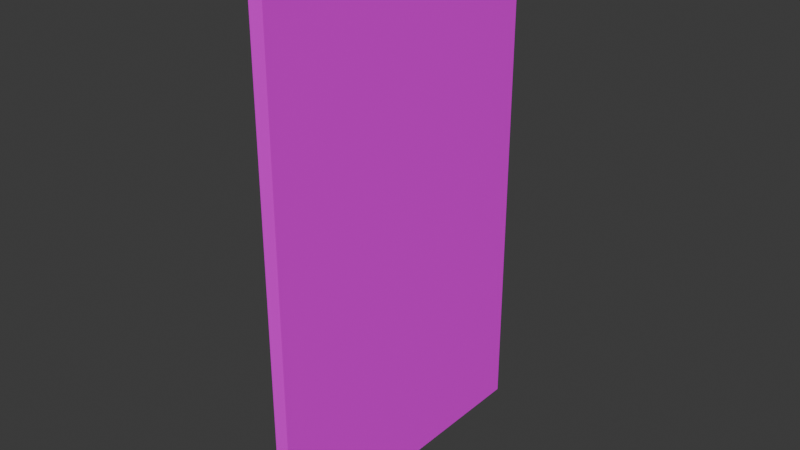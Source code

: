 # Source: light-switch.blend  (saved by Blender 4.3.34; exported with 4.5.12 LTS)
import bpy
from mathutils import Matrix  # noqa: F401  (used for matrix-valued properties, if any)

bpy.ops.wm.read_factory_settings(use_empty=True)
scene = bpy.context.scene
scene.name = 'Scene'

# ---- collections
col_collection = bpy.data.collections.new('Collection'); scene.collection.children.link(col_collection)

# ---- images (referenced by path relative to the original .blend; pixels are not part of the script)
import os
ASSET_DIR = os.environ.get("B2B_ASSET_DIR", "")  # directory of the original .blend (textures are referenced by path, not embedded)
HERE = os.path.dirname(os.path.abspath(__file__))  # packed textures are extracted next to this script under _unpacked/

def load_image(name, relpath, width, height, colorspace="sRGB"):
    """Load a texture the original file referenced (path relative to the .blend, or extracted next to this script)."""
    p = next((c for c in (os.path.join(HERE, relpath), os.path.join(ASSET_DIR, relpath)) if relpath and os.path.exists(c)), "")
    if p:
        img = bpy.data.images.load(p, check_existing=True)
        img.name = name
    else:  # same state as the original file: an image datablock whose file is absent (Cycles renders it pink)
        img = bpy.data.images.new(name, width, height)
        img.source = "FILE"
        img.filepath = "//" + (relpath or name)
    img.colorspace_settings.name = colorspace
    return img
img_light_switch_jpg = load_image('light-switch.jpg', 'light-switch.jpg', 1024, 1024, 'sRGB')

# ---- materials (node trees are filled in below, after node groups)
mat_material = bpy.data.materials.new('Material')
mat_material.alpha_threshold = 0.0
mat_material.roughness = 0.5
mat_material.line_color = (0.0, 0.0, 0.0, 1.0)

# ---- material node trees
mat_material.use_nodes = True; mat_material.node_tree.nodes.clear()
_N = mat_material.node_tree.nodes; _L = mat_material.node_tree.links
n0 = _N.new('ShaderNodeOutputMaterial'); n0.name = 'Material Output'; n0.location = (300, 300)
n1 = _N.new('ShaderNodeBsdfPrincipled'); n1.name = 'Principled BSDF'; n1.location = (10, 300)
n1.inputs[3].default_value = 1.45
n2 = _N.new('ShaderNodeTexImage'); n2.name = 'Image Texture'; n2.location = (-280, 280)
n2.image = img_light_switch_jpg
_L.new(n1.outputs[0], n0.inputs[0])
_L.new(n2.outputs[0], n1.inputs[0])
n0.is_active_output = True

# ---- world
world_world = bpy.data.worlds.new('World'); scene.world = world_world
world_world.use_nodes = True; world_world.node_tree.nodes.clear()
_N = world_world.node_tree.nodes; _L = world_world.node_tree.links
n0 = _N.new('ShaderNodeOutputWorld'); n0.name = 'World Output'; n0.location = (300, 300)
n1 = _N.new('ShaderNodeBackground'); n1.name = 'Background'; n1.location = (10, 300)
n1.inputs[0].default_value = (0.05088, 0.05088, 0.05088, 1.0)
_L.new(n1.outputs[0], n0.inputs[0])
n0.is_active_output = True
world_world.color = (0.05088, 0.05088, 0.05088)
world_world.sun_shadow_jitter_overblur = 0.0

# ---- meshes
me_cube = bpy.data.meshes.new('Cube')
me_cube.from_pydata([(1.0, 1.0, 1.0), (1.0, 1.0, -1.0), (1.0, -1.0, 1.0), (1.0, -1.0, -1.0), (-1.0, 1.0, 1.0), (-1.0, 1.0, -1.0), (-1.0, -1.0, 1.0), (-1.0, -1.0, -1.0)], [], [(0, 4, 6, 2), (3, 2, 6, 7), (7, 6, 4, 5), (5, 1, 3, 7), (1, 0, 2, 3), (5, 4, 0, 1)])
_uv = me_cube.uv_layers.new(name='UVMap')
_uv.uv.foreach_set('vector', [0.3333, 2.517e-08, 0.3333, 0.3333, 1.457e-08, 0.3333, 3.974e-08, 3e-15, 0.3333, 0.6667, 9.273e-09, 0.6667, 3.444e-08, 0.3333, 0.3333, 0.3333, 0.6795, 0.6981, 0.3461, 0.6981, 0.3461, 0.3648, 0.6795, 0.3648, 0.6667, 0.3333, 0.6667, 0.6667, 0.3333, 0.6667, 0.3333, 0.3333, 0.6821, 0.2011, 0.6805, 0.7888, 0.32, 0.7888, 0.32, 0.2011, 0.6667, 1.0, 0.3333, 1.0, 0.3333, 0.6667, 0.6667, 0.6667])
me_cube.materials.append(mat_material)
me_cube.use_mirror_vertex_groups = False
me_cube.update()

# ---- objects
ob_lightswitch = bpy.data.objects.new('LightSwitch', me_cube)

# ---- transforms, parenting, visibility, modifiers, constraints
ob_lightswitch.location = (0.0, 0.0, 0.0)
ob_lightswitch.scale = (0.0625, 1.393, 2.302)
ob_lightswitch.lock_rotations_4d = False
ob_lightswitch.empty_display_type = 'ARROWS'
ob_lightswitch.lineart.crease_threshold = 0.0

# ---- collection membership
col_collection.objects.link(ob_lightswitch)

# ---- scene / render settings (as saved in the file)
scene.frame_start = 1; scene.frame_end = 250; scene.frame_set(197)
scene.render.engine = 'BLENDER_EEVEE_NEXT'
bpy.context.view_layer.update()

# ---- added for rendering (the .blend has no active camera and no usable light): camera, sun
cam_auto = bpy.data.cameras.new('AutoCamera')
cam_auto.lens = 50.0
cam_auto.sensor_width = 36.0
cam_auto.clip_end = 1000.0
ob_auto_camera = bpy.data.objects.new('AutoCamera', cam_auto)
scene.collection.objects.link(ob_auto_camera)
ob_auto_camera.location = (4.97994, -5.97593, 3.98395)
ob_auto_camera.rotation_euler = (1.09748, -7.21219e-08, 0.694738)
scene.camera = ob_auto_camera
light_auto_sun = bpy.data.lights.new('AutoSun', 'SUN')
light_auto_sun.energy = 3.0
light_auto_sun.angle = 0.0523599
ob_auto_sun = bpy.data.objects.new('AutoSun', light_auto_sun)
scene.collection.objects.link(ob_auto_sun)
ob_auto_sun.rotation_euler = (0.872665, 0.174533, 0.523599)
bpy.context.view_layer.update()
